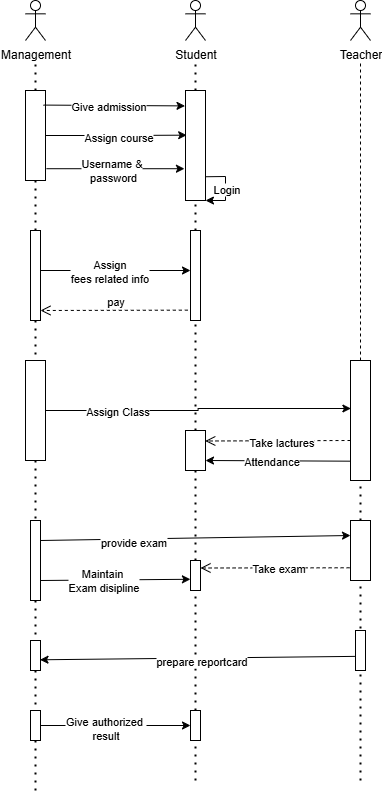

The diagram above was exported from draw.io. Its source (the exported page's mxGraphModel, read from the mxfile embedded in the PNG):
<mxGraphModel dx="1940" dy="1178" grid="1" gridSize="10" guides="1" tooltips="1" connect="1" arrows="1" fold="1" page="1" pageScale="1" pageWidth="850" pageHeight="1100" math="0" shadow="0">
  <root>
    <mxCell id="0" />
    <mxCell id="1" parent="0" />
    <mxCell id="w6ir_sul9Nm85vqAJKm9-5" value="" style="rounded=0;whiteSpace=wrap;html=1;" vertex="1" parent="1">
      <mxGeometry x="80" y="220" width="20" height="90" as="geometry" />
    </mxCell>
    <mxCell id="w6ir_sul9Nm85vqAJKm9-6" value="Management" style="shape=umlActor;verticalLabelPosition=bottom;verticalAlign=top;html=1;outlineConnect=0;" vertex="1" parent="1">
      <mxGeometry x="80" y="130" width="20" height="40" as="geometry" />
    </mxCell>
    <mxCell id="w6ir_sul9Nm85vqAJKm9-7" value="Student" style="shape=umlActor;verticalLabelPosition=bottom;verticalAlign=top;html=1;outlineConnect=0;" vertex="1" parent="1">
      <mxGeometry x="240" y="130" width="20" height="40" as="geometry" />
    </mxCell>
    <mxCell id="w6ir_sul9Nm85vqAJKm9-9" value="" style="endArrow=none;dashed=1;html=1;dashPattern=1 3;strokeWidth=2;rounded=0;exitX=0.5;exitY=0;exitDx=0;exitDy=0;" edge="1" parent="1" source="w6ir_sul9Nm85vqAJKm9-5">
      <mxGeometry width="50" height="50" relative="1" as="geometry">
        <mxPoint x="170" y="270" as="sourcePoint" />
        <mxPoint x="90" y="190" as="targetPoint" />
      </mxGeometry>
    </mxCell>
    <mxCell id="w6ir_sul9Nm85vqAJKm9-10" value="" style="endArrow=none;dashed=1;html=1;dashPattern=1 3;strokeWidth=2;rounded=0;exitX=0.5;exitY=1;exitDx=0;exitDy=0;" edge="1" parent="1" source="w6ir_sul9Nm85vqAJKm9-89">
      <mxGeometry width="50" height="50" relative="1" as="geometry">
        <mxPoint x="280" y="390" as="sourcePoint" />
        <mxPoint x="90" y="920" as="targetPoint" />
      </mxGeometry>
    </mxCell>
    <mxCell id="w6ir_sul9Nm85vqAJKm9-11" value="" style="rounded=0;whiteSpace=wrap;html=1;" vertex="1" parent="1">
      <mxGeometry x="240" y="220" width="20" height="110" as="geometry" />
    </mxCell>
    <mxCell id="w6ir_sul9Nm85vqAJKm9-12" value="" style="endArrow=classic;html=1;rounded=0;exitX=0.899;exitY=0.162;exitDx=0;exitDy=0;exitPerimeter=0;entryX=-0.024;entryY=0.14;entryDx=0;entryDy=0;entryPerimeter=0;" edge="1" parent="1" source="w6ir_sul9Nm85vqAJKm9-5" target="w6ir_sul9Nm85vqAJKm9-11">
      <mxGeometry width="50" height="50" relative="1" as="geometry">
        <mxPoint x="330" y="350" as="sourcePoint" />
        <mxPoint x="380" y="300" as="targetPoint" />
      </mxGeometry>
    </mxCell>
    <mxCell id="w6ir_sul9Nm85vqAJKm9-13" value="Give admission" style="edgeLabel;html=1;align=center;verticalAlign=middle;resizable=0;points=[];" vertex="1" connectable="0" parent="w6ir_sul9Nm85vqAJKm9-12">
      <mxGeometry x="-0.0894" relative="1" as="geometry">
        <mxPoint as="offset" />
      </mxGeometry>
    </mxCell>
    <mxCell id="w6ir_sul9Nm85vqAJKm9-14" value="" style="endArrow=classic;html=1;rounded=0;entryX=-0.053;entryY=0.711;entryDx=0;entryDy=0;exitX=1.044;exitY=0.869;exitDx=0;exitDy=0;exitPerimeter=0;entryPerimeter=0;" edge="1" parent="1" source="w6ir_sul9Nm85vqAJKm9-5" target="w6ir_sul9Nm85vqAJKm9-11">
      <mxGeometry width="50" height="50" relative="1" as="geometry">
        <mxPoint x="300" y="320" as="sourcePoint" />
        <mxPoint x="350" y="270" as="targetPoint" />
      </mxGeometry>
    </mxCell>
    <mxCell id="w6ir_sul9Nm85vqAJKm9-15" value="Username &amp;amp;&lt;div&gt;&amp;nbsp;password&lt;/div&gt;" style="edgeLabel;html=1;align=center;verticalAlign=middle;resizable=0;points=[];" vertex="1" connectable="0" parent="w6ir_sul9Nm85vqAJKm9-14">
      <mxGeometry x="-0.0765" y="-1" relative="1" as="geometry">
        <mxPoint as="offset" />
      </mxGeometry>
    </mxCell>
    <mxCell id="w6ir_sul9Nm85vqAJKm9-16" value="Teacher" style="shape=umlActor;verticalLabelPosition=bottom;verticalAlign=top;html=1;outlineConnect=0;" vertex="1" parent="1">
      <mxGeometry x="405" y="130" width="20" height="40" as="geometry" />
    </mxCell>
    <mxCell id="w6ir_sul9Nm85vqAJKm9-19" value="" style="rounded=0;whiteSpace=wrap;html=1;" vertex="1" parent="1">
      <mxGeometry x="405" y="490" width="20" height="120" as="geometry" />
    </mxCell>
    <mxCell id="w6ir_sul9Nm85vqAJKm9-22" value="" style="endArrow=classic;html=1;rounded=0;exitX=1.023;exitY=0.784;exitDx=0;exitDy=0;entryX=1;entryY=1;entryDx=0;entryDy=0;exitPerimeter=0;" edge="1" parent="1" source="w6ir_sul9Nm85vqAJKm9-11" target="w6ir_sul9Nm85vqAJKm9-11">
      <mxGeometry width="50" height="50" relative="1" as="geometry">
        <mxPoint x="260" y="305.36" as="sourcePoint" />
        <mxPoint x="263.2599999999999" y="330" as="targetPoint" />
        <Array as="points">
          <mxPoint x="280" y="306" />
          <mxPoint x="280" y="330" />
        </Array>
      </mxGeometry>
    </mxCell>
    <mxCell id="w6ir_sul9Nm85vqAJKm9-23" value="Login" style="edgeLabel;html=1;align=center;verticalAlign=middle;resizable=0;points=[];" vertex="1" connectable="0" parent="w6ir_sul9Nm85vqAJKm9-22">
      <mxGeometry x="0.0034" relative="1" as="geometry">
        <mxPoint as="offset" />
      </mxGeometry>
    </mxCell>
    <mxCell id="w6ir_sul9Nm85vqAJKm9-24" value="" style="endArrow=none;dashed=1;html=1;dashPattern=1 3;strokeWidth=2;rounded=0;exitX=0.5;exitY=0;exitDx=0;exitDy=0;" edge="1" parent="1" source="w6ir_sul9Nm85vqAJKm9-11">
      <mxGeometry width="50" height="50" relative="1" as="geometry">
        <mxPoint x="500" y="460" as="sourcePoint" />
        <mxPoint x="250" y="190" as="targetPoint" />
      </mxGeometry>
    </mxCell>
    <mxCell id="w6ir_sul9Nm85vqAJKm9-26" value="" style="endArrow=none;dashed=1;html=1;dashPattern=1 3;strokeWidth=2;rounded=0;entryX=0.5;entryY=1;entryDx=0;entryDy=0;" edge="1" parent="1" source="w6ir_sul9Nm85vqAJKm9-84" target="w6ir_sul9Nm85vqAJKm9-11">
      <mxGeometry width="50" height="50" relative="1" as="geometry">
        <mxPoint x="250" y="490" as="sourcePoint" />
        <mxPoint x="550" y="410" as="targetPoint" />
      </mxGeometry>
    </mxCell>
    <mxCell id="w6ir_sul9Nm85vqAJKm9-27" value="" style="endArrow=none;dashed=1;html=1;rounded=0;exitX=0.5;exitY=0;exitDx=0;exitDy=0;" edge="1" parent="1" source="w6ir_sul9Nm85vqAJKm9-19">
      <mxGeometry width="50" height="50" relative="1" as="geometry">
        <mxPoint x="500" y="460" as="sourcePoint" />
        <mxPoint x="415" y="190" as="targetPoint" />
      </mxGeometry>
    </mxCell>
    <mxCell id="w6ir_sul9Nm85vqAJKm9-31" value="" style="endArrow=none;dashed=1;html=1;dashPattern=1 3;strokeWidth=2;rounded=0;entryX=0.5;entryY=1;entryDx=0;entryDy=0;" edge="1" parent="1" source="w6ir_sul9Nm85vqAJKm9-52">
      <mxGeometry width="50" height="50" relative="1" as="geometry">
        <mxPoint x="250" y="730" as="sourcePoint" />
        <mxPoint x="250" y="590.0000000000002" as="targetPoint" />
      </mxGeometry>
    </mxCell>
    <mxCell id="w6ir_sul9Nm85vqAJKm9-33" value="" style="endArrow=none;dashed=1;html=1;dashPattern=1 3;strokeWidth=2;rounded=0;exitX=0.5;exitY=1;exitDx=0;exitDy=0;" edge="1" parent="1" source="w6ir_sul9Nm85vqAJKm9-82" target="w6ir_sul9Nm85vqAJKm9-32">
      <mxGeometry width="50" height="50" relative="1" as="geometry">
        <mxPoint x="90" y="310" as="sourcePoint" />
        <mxPoint x="90" y="640" as="targetPoint" />
      </mxGeometry>
    </mxCell>
    <mxCell id="w6ir_sul9Nm85vqAJKm9-36" style="edgeStyle=orthogonalEdgeStyle;rounded=0;orthogonalLoop=1;jettySize=auto;html=1;exitX=1;exitY=0.5;exitDx=0;exitDy=0;entryX=0.02;entryY=0.4;entryDx=0;entryDy=0;entryPerimeter=0;" edge="1" parent="1" source="w6ir_sul9Nm85vqAJKm9-32" target="w6ir_sul9Nm85vqAJKm9-19">
      <mxGeometry relative="1" as="geometry" />
    </mxCell>
    <mxCell id="w6ir_sul9Nm85vqAJKm9-38" value="Assign Class" style="edgeLabel;html=1;align=center;verticalAlign=middle;resizable=0;points=[];" vertex="1" connectable="0" parent="w6ir_sul9Nm85vqAJKm9-36">
      <mxGeometry x="-0.7277" y="-2" relative="1" as="geometry">
        <mxPoint x="29" y="-2" as="offset" />
      </mxGeometry>
    </mxCell>
    <mxCell id="w6ir_sul9Nm85vqAJKm9-32" value="" style="rounded=0;whiteSpace=wrap;html=1;" vertex="1" parent="1">
      <mxGeometry x="80" y="490" width="20" height="100" as="geometry" />
    </mxCell>
    <mxCell id="w6ir_sul9Nm85vqAJKm9-34" style="edgeStyle=orthogonalEdgeStyle;rounded=0;orthogonalLoop=1;jettySize=auto;html=1;exitX=1;exitY=0.5;exitDx=0;exitDy=0;entryX=0.058;entryY=0.406;entryDx=0;entryDy=0;entryPerimeter=0;" edge="1" parent="1" source="w6ir_sul9Nm85vqAJKm9-5" target="w6ir_sul9Nm85vqAJKm9-11">
      <mxGeometry relative="1" as="geometry" />
    </mxCell>
    <mxCell id="w6ir_sul9Nm85vqAJKm9-35" value="Assign course" style="edgeLabel;html=1;align=center;verticalAlign=middle;resizable=0;points=[];" vertex="1" connectable="0" parent="w6ir_sul9Nm85vqAJKm9-34">
      <mxGeometry x="0.0075" y="-1" relative="1" as="geometry">
        <mxPoint as="offset" />
      </mxGeometry>
    </mxCell>
    <mxCell id="w6ir_sul9Nm85vqAJKm9-50" value="" style="html=1;verticalAlign=bottom;endArrow=open;dashed=1;endSize=8;curved=0;rounded=0;entryX=0.989;entryY=0.905;entryDx=0;entryDy=0;entryPerimeter=0;exitX=0.014;exitY=0.904;exitDx=0;exitDy=0;exitPerimeter=0;" edge="1" parent="1">
      <mxGeometry relative="1" as="geometry">
        <mxPoint x="405" y="570" as="sourcePoint" />
        <mxPoint x="259.78" y="570.5000000000001" as="targetPoint" />
      </mxGeometry>
    </mxCell>
    <mxCell id="w6ir_sul9Nm85vqAJKm9-51" value="Take lactures" style="edgeLabel;html=1;align=center;verticalAlign=middle;resizable=0;points=[];" vertex="1" connectable="0" parent="w6ir_sul9Nm85vqAJKm9-50">
      <mxGeometry x="-0.0436" y="1" relative="1" as="geometry">
        <mxPoint as="offset" />
      </mxGeometry>
    </mxCell>
    <mxCell id="w6ir_sul9Nm85vqAJKm9-53" value="" style="endArrow=none;dashed=1;html=1;dashPattern=1 3;strokeWidth=2;rounded=0;entryX=0.5;entryY=1;entryDx=0;entryDy=0;" edge="1" parent="1" source="w6ir_sul9Nm85vqAJKm9-67" target="w6ir_sul9Nm85vqAJKm9-52">
      <mxGeometry width="50" height="50" relative="1" as="geometry">
        <mxPoint x="250" y="710" as="sourcePoint" />
        <mxPoint x="250" y="570.0000000000002" as="targetPoint" />
      </mxGeometry>
    </mxCell>
    <mxCell id="w6ir_sul9Nm85vqAJKm9-52" value="" style="rounded=0;whiteSpace=wrap;html=1;" vertex="1" parent="1">
      <mxGeometry x="240" y="560" width="20" height="40" as="geometry" />
    </mxCell>
    <mxCell id="w6ir_sul9Nm85vqAJKm9-56" value="" style="endArrow=none;dashed=1;html=1;dashPattern=1 3;strokeWidth=2;rounded=0;exitX=0.5;exitY=1;exitDx=0;exitDy=0;" edge="1" parent="1" source="w6ir_sul9Nm85vqAJKm9-32" target="w6ir_sul9Nm85vqAJKm9-55">
      <mxGeometry width="50" height="50" relative="1" as="geometry">
        <mxPoint x="90" y="570" as="sourcePoint" />
        <mxPoint x="90" y="720" as="targetPoint" />
      </mxGeometry>
    </mxCell>
    <mxCell id="w6ir_sul9Nm85vqAJKm9-55" value="" style="rounded=0;whiteSpace=wrap;html=1;" vertex="1" parent="1">
      <mxGeometry x="85" y="650" width="10" height="80" as="geometry" />
    </mxCell>
    <mxCell id="w6ir_sul9Nm85vqAJKm9-58" value="" style="rounded=0;whiteSpace=wrap;html=1;" vertex="1" parent="1">
      <mxGeometry x="405" y="650" width="20" height="60" as="geometry" />
    </mxCell>
    <mxCell id="w6ir_sul9Nm85vqAJKm9-61" value="" style="endArrow=none;dashed=1;html=1;dashPattern=1 3;strokeWidth=2;rounded=0;entryX=0.5;entryY=1;entryDx=0;entryDy=0;exitX=0.5;exitY=0;exitDx=0;exitDy=0;" edge="1" parent="1" source="w6ir_sul9Nm85vqAJKm9-58" target="w6ir_sul9Nm85vqAJKm9-19">
      <mxGeometry width="50" height="50" relative="1" as="geometry">
        <mxPoint x="460" y="640" as="sourcePoint" />
        <mxPoint x="510" y="590" as="targetPoint" />
      </mxGeometry>
    </mxCell>
    <mxCell id="w6ir_sul9Nm85vqAJKm9-65" value="" style="endArrow=classic;html=1;rounded=0;exitX=1;exitY=0.25;exitDx=0;exitDy=0;entryX=0;entryY=0.25;entryDx=0;entryDy=0;" edge="1" parent="1" source="w6ir_sul9Nm85vqAJKm9-55" target="w6ir_sul9Nm85vqAJKm9-58">
      <mxGeometry width="50" height="50" relative="1" as="geometry">
        <mxPoint x="370" y="860" as="sourcePoint" />
        <mxPoint x="420" y="810" as="targetPoint" />
      </mxGeometry>
    </mxCell>
    <mxCell id="w6ir_sul9Nm85vqAJKm9-66" value="provide exam" style="edgeLabel;html=1;align=center;verticalAlign=middle;resizable=0;points=[];" vertex="1" connectable="0" parent="w6ir_sul9Nm85vqAJKm9-65">
      <mxGeometry x="-0.4039" y="-2" relative="1" as="geometry">
        <mxPoint as="offset" />
      </mxGeometry>
    </mxCell>
    <mxCell id="w6ir_sul9Nm85vqAJKm9-68" value="" style="endArrow=none;dashed=1;html=1;dashPattern=1 3;strokeWidth=2;rounded=0;entryX=0.5;entryY=1;entryDx=0;entryDy=0;" edge="1" parent="1" source="w6ir_sul9Nm85vqAJKm9-91" target="w6ir_sul9Nm85vqAJKm9-67">
      <mxGeometry width="50" height="50" relative="1" as="geometry">
        <mxPoint x="250" y="910" as="sourcePoint" />
        <mxPoint x="250" y="610" as="targetPoint" />
      </mxGeometry>
    </mxCell>
    <mxCell id="w6ir_sul9Nm85vqAJKm9-67" value="" style="rounded=0;whiteSpace=wrap;html=1;" vertex="1" parent="1">
      <mxGeometry x="245" y="690" width="10" height="30" as="geometry" />
    </mxCell>
    <mxCell id="w6ir_sul9Nm85vqAJKm9-69" value="" style="html=1;verticalAlign=bottom;endArrow=open;dashed=1;endSize=8;curved=0;rounded=0;entryX=1;entryY=0.25;entryDx=0;entryDy=0;exitX=-0.045;exitY=0.788;exitDx=0;exitDy=0;exitPerimeter=0;" edge="1" parent="1" source="w6ir_sul9Nm85vqAJKm9-58" target="w6ir_sul9Nm85vqAJKm9-67">
      <mxGeometry relative="1" as="geometry">
        <mxPoint x="400" y="700" as="sourcePoint" />
        <mxPoint x="250" y="740" as="targetPoint" />
      </mxGeometry>
    </mxCell>
    <mxCell id="w6ir_sul9Nm85vqAJKm9-70" value="Take exam" style="edgeLabel;html=1;align=center;verticalAlign=middle;resizable=0;points=[];" vertex="1" connectable="0" parent="w6ir_sul9Nm85vqAJKm9-69">
      <mxGeometry x="-0.0317" relative="1" as="geometry">
        <mxPoint as="offset" />
      </mxGeometry>
    </mxCell>
    <mxCell id="w6ir_sul9Nm85vqAJKm9-71" value="" style="endArrow=classic;html=1;rounded=0;entryX=1;entryY=0.75;entryDx=0;entryDy=0;exitX=0.01;exitY=0.839;exitDx=0;exitDy=0;exitPerimeter=0;" edge="1" parent="1" source="w6ir_sul9Nm85vqAJKm9-19" target="w6ir_sul9Nm85vqAJKm9-52">
      <mxGeometry width="50" height="50" relative="1" as="geometry">
        <mxPoint x="380" y="610" as="sourcePoint" />
        <mxPoint x="430" y="560" as="targetPoint" />
      </mxGeometry>
    </mxCell>
    <mxCell id="w6ir_sul9Nm85vqAJKm9-72" value="Attendance" style="edgeLabel;html=1;align=center;verticalAlign=middle;resizable=0;points=[];" vertex="1" connectable="0" parent="w6ir_sul9Nm85vqAJKm9-71">
      <mxGeometry x="0.1019" relative="1" as="geometry">
        <mxPoint as="offset" />
      </mxGeometry>
    </mxCell>
    <mxCell id="w6ir_sul9Nm85vqAJKm9-74" value="" style="endArrow=none;dashed=1;html=1;dashPattern=1 3;strokeWidth=2;rounded=0;entryX=0.5;entryY=1;entryDx=0;entryDy=0;" edge="1" parent="1" target="w6ir_sul9Nm85vqAJKm9-58">
      <mxGeometry width="50" height="50" relative="1" as="geometry">
        <mxPoint x="415" y="910" as="sourcePoint" />
        <mxPoint x="430" y="720" as="targetPoint" />
      </mxGeometry>
    </mxCell>
    <mxCell id="w6ir_sul9Nm85vqAJKm9-76" value="" style="endArrow=classic;html=1;rounded=0;exitX=-0.064;exitY=0.647;exitDx=0;exitDy=0;exitPerimeter=0;entryX=0.95;entryY=0.643;entryDx=0;entryDy=0;entryPerimeter=0;" edge="1" parent="1" source="w6ir_sul9Nm85vqAJKm9-77" target="w6ir_sul9Nm85vqAJKm9-95">
      <mxGeometry width="50" height="50" relative="1" as="geometry">
        <mxPoint x="410" y="778.75" as="sourcePoint" />
        <mxPoint x="100" y="790" as="targetPoint" />
      </mxGeometry>
    </mxCell>
    <mxCell id="w6ir_sul9Nm85vqAJKm9-78" value="prepare reportcard" style="edgeLabel;html=1;align=center;verticalAlign=middle;resizable=0;points=[];" vertex="1" connectable="0" parent="w6ir_sul9Nm85vqAJKm9-76">
      <mxGeometry x="-0.0225" y="2" relative="1" as="geometry">
        <mxPoint as="offset" />
      </mxGeometry>
    </mxCell>
    <mxCell id="w6ir_sul9Nm85vqAJKm9-77" value="" style="rounded=0;whiteSpace=wrap;html=1;" vertex="1" parent="1">
      <mxGeometry x="410" y="760" width="10" height="40" as="geometry" />
    </mxCell>
    <mxCell id="w6ir_sul9Nm85vqAJKm9-80" value="" style="endArrow=classic;html=1;rounded=0;exitX=1;exitY=0.75;exitDx=0;exitDy=0;entryX=-0.008;entryY=0.626;entryDx=0;entryDy=0;entryPerimeter=0;" edge="1" parent="1" source="w6ir_sul9Nm85vqAJKm9-55" target="w6ir_sul9Nm85vqAJKm9-67">
      <mxGeometry width="50" height="50" relative="1" as="geometry">
        <mxPoint x="250" y="710" as="sourcePoint" />
        <mxPoint x="240" y="710" as="targetPoint" />
      </mxGeometry>
    </mxCell>
    <mxCell id="w6ir_sul9Nm85vqAJKm9-81" value="Maintain&amp;nbsp;&lt;div&gt;Exam disipline&lt;/div&gt;" style="edgeLabel;html=1;align=center;verticalAlign=middle;resizable=0;points=[];" vertex="1" connectable="0" parent="w6ir_sul9Nm85vqAJKm9-80">
      <mxGeometry x="-0.1613" relative="1" as="geometry">
        <mxPoint as="offset" />
      </mxGeometry>
    </mxCell>
    <mxCell id="w6ir_sul9Nm85vqAJKm9-83" value="" style="endArrow=none;dashed=1;html=1;dashPattern=1 3;strokeWidth=2;rounded=0;exitX=0.5;exitY=1;exitDx=0;exitDy=0;" edge="1" parent="1" source="w6ir_sul9Nm85vqAJKm9-5" target="w6ir_sul9Nm85vqAJKm9-82">
      <mxGeometry width="50" height="50" relative="1" as="geometry">
        <mxPoint x="90" y="310" as="sourcePoint" />
        <mxPoint x="90" y="410" as="targetPoint" />
      </mxGeometry>
    </mxCell>
    <mxCell id="w6ir_sul9Nm85vqAJKm9-82" value="" style="rounded=0;whiteSpace=wrap;html=1;" vertex="1" parent="1">
      <mxGeometry x="85" y="360" width="10" height="90" as="geometry" />
    </mxCell>
    <mxCell id="w6ir_sul9Nm85vqAJKm9-85" value="" style="endArrow=none;dashed=1;html=1;dashPattern=1 3;strokeWidth=2;rounded=0;entryX=0.5;entryY=1;entryDx=0;entryDy=0;exitX=0.5;exitY=0;exitDx=0;exitDy=0;" edge="1" parent="1" source="w6ir_sul9Nm85vqAJKm9-52" target="w6ir_sul9Nm85vqAJKm9-84">
      <mxGeometry width="50" height="50" relative="1" as="geometry">
        <mxPoint x="250" y="490" as="sourcePoint" />
        <mxPoint x="250" y="330" as="targetPoint" />
      </mxGeometry>
    </mxCell>
    <mxCell id="w6ir_sul9Nm85vqAJKm9-84" value="" style="rounded=0;whiteSpace=wrap;html=1;" vertex="1" parent="1">
      <mxGeometry x="245" y="360" width="10" height="90" as="geometry" />
    </mxCell>
    <mxCell id="w6ir_sul9Nm85vqAJKm9-86" value="" style="endArrow=classic;html=1;rounded=0;exitX=1;exitY=0.5;exitDx=0;exitDy=0;entryX=0;entryY=0.5;entryDx=0;entryDy=0;" edge="1" parent="1">
      <mxGeometry width="50" height="50" relative="1" as="geometry">
        <mxPoint x="94.99999999999994" y="400" as="sourcePoint" />
        <mxPoint x="245" y="400" as="targetPoint" />
      </mxGeometry>
    </mxCell>
    <mxCell id="w6ir_sul9Nm85vqAJKm9-87" value="Assign&lt;div&gt;fees related info&lt;/div&gt;" style="edgeLabel;html=1;align=center;verticalAlign=middle;resizable=0;points=[];" vertex="1" connectable="0" parent="w6ir_sul9Nm85vqAJKm9-86">
      <mxGeometry x="-0.0945" relative="1" as="geometry">
        <mxPoint as="offset" />
      </mxGeometry>
    </mxCell>
    <mxCell id="w6ir_sul9Nm85vqAJKm9-88" value="pay" style="html=1;verticalAlign=bottom;endArrow=open;dashed=1;endSize=8;curved=0;rounded=0;exitX=-0.268;exitY=0.885;exitDx=0;exitDy=0;exitPerimeter=0;" edge="1" parent="1" source="w6ir_sul9Nm85vqAJKm9-84">
      <mxGeometry x="-0.0182" relative="1" as="geometry">
        <mxPoint x="175" y="440" as="sourcePoint" />
        <mxPoint x="95" y="440" as="targetPoint" />
        <mxPoint as="offset" />
      </mxGeometry>
    </mxCell>
    <mxCell id="w6ir_sul9Nm85vqAJKm9-90" value="" style="endArrow=none;dashed=1;html=1;dashPattern=1 3;strokeWidth=2;rounded=0;exitX=0.5;exitY=1;exitDx=0;exitDy=0;" edge="1" parent="1" source="w6ir_sul9Nm85vqAJKm9-95" target="w6ir_sul9Nm85vqAJKm9-89">
      <mxGeometry width="50" height="50" relative="1" as="geometry">
        <mxPoint x="90" y="730" as="sourcePoint" />
        <mxPoint x="90" y="920" as="targetPoint" />
      </mxGeometry>
    </mxCell>
    <mxCell id="w6ir_sul9Nm85vqAJKm9-89" value="" style="rounded=0;whiteSpace=wrap;html=1;" vertex="1" parent="1">
      <mxGeometry x="85" y="840" width="10" height="30" as="geometry" />
    </mxCell>
    <mxCell id="w6ir_sul9Nm85vqAJKm9-92" value="" style="endArrow=none;dashed=1;html=1;dashPattern=1 3;strokeWidth=2;rounded=0;entryX=0.5;entryY=1;entryDx=0;entryDy=0;" edge="1" parent="1" target="w6ir_sul9Nm85vqAJKm9-91">
      <mxGeometry width="50" height="50" relative="1" as="geometry">
        <mxPoint x="250" y="910" as="sourcePoint" />
        <mxPoint x="250" y="720" as="targetPoint" />
      </mxGeometry>
    </mxCell>
    <mxCell id="w6ir_sul9Nm85vqAJKm9-91" value="" style="rounded=0;whiteSpace=wrap;html=1;" vertex="1" parent="1">
      <mxGeometry x="245" y="840" width="10" height="30" as="geometry" />
    </mxCell>
    <mxCell id="w6ir_sul9Nm85vqAJKm9-93" value="" style="endArrow=classic;html=1;rounded=0;exitX=1;exitY=0.5;exitDx=0;exitDy=0;entryX=0;entryY=0.5;entryDx=0;entryDy=0;" edge="1" parent="1" source="w6ir_sul9Nm85vqAJKm9-89" target="w6ir_sul9Nm85vqAJKm9-91">
      <mxGeometry width="50" height="50" relative="1" as="geometry">
        <mxPoint x="220" y="830" as="sourcePoint" />
        <mxPoint x="270" y="780" as="targetPoint" />
      </mxGeometry>
    </mxCell>
    <mxCell id="w6ir_sul9Nm85vqAJKm9-94" value="Give authorized&amp;nbsp;&lt;div&gt;result&lt;/div&gt;" style="edgeLabel;html=1;align=center;verticalAlign=middle;resizable=0;points=[];" vertex="1" connectable="0" parent="w6ir_sul9Nm85vqAJKm9-93">
      <mxGeometry x="-0.1415" y="-2" relative="1" as="geometry">
        <mxPoint as="offset" />
      </mxGeometry>
    </mxCell>
    <mxCell id="w6ir_sul9Nm85vqAJKm9-96" value="" style="endArrow=none;dashed=1;html=1;dashPattern=1 3;strokeWidth=2;rounded=0;exitX=0.5;exitY=1;exitDx=0;exitDy=0;" edge="1" parent="1" source="w6ir_sul9Nm85vqAJKm9-55" target="w6ir_sul9Nm85vqAJKm9-95">
      <mxGeometry width="50" height="50" relative="1" as="geometry">
        <mxPoint x="90" y="730" as="sourcePoint" />
        <mxPoint x="90" y="840" as="targetPoint" />
      </mxGeometry>
    </mxCell>
    <mxCell id="w6ir_sul9Nm85vqAJKm9-95" value="" style="rounded=0;whiteSpace=wrap;html=1;" vertex="1" parent="1">
      <mxGeometry x="85" y="770" width="10" height="30" as="geometry" />
    </mxCell>
  </root>
</mxGraphModel>